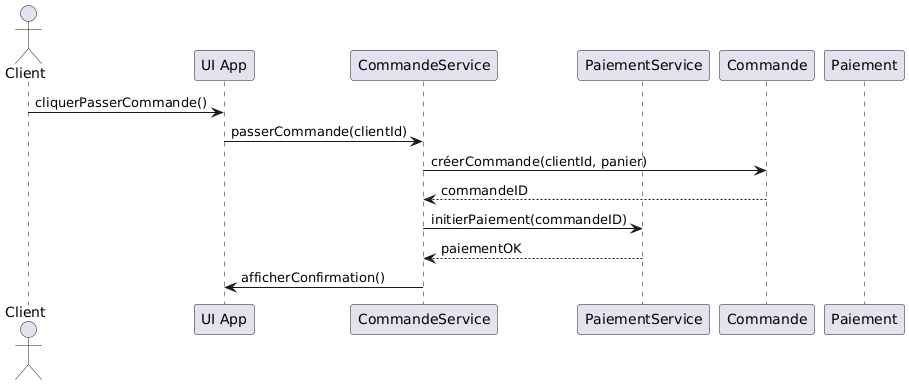

The diagram above was rendered by PlantUML. Its source (embedded in the PNG):
@startuml
actor Client
participant "UI App" as UI
participant "CommandeService" as CS
participant "PaiementService" as PS
participant "Commande" as Cmd
participant "Paiement" as Pay

Client -> UI : cliquerPasserCommande()
UI -> CS : passerCommande(clientId)
CS -> Cmd : créerCommande(clientId, panier)
Cmd --> CS : commandeID
CS -> PS : initierPaiement(commandeID)
PS --> CS : paiementOK
CS -> UI : afficherConfirmation()
@enduml